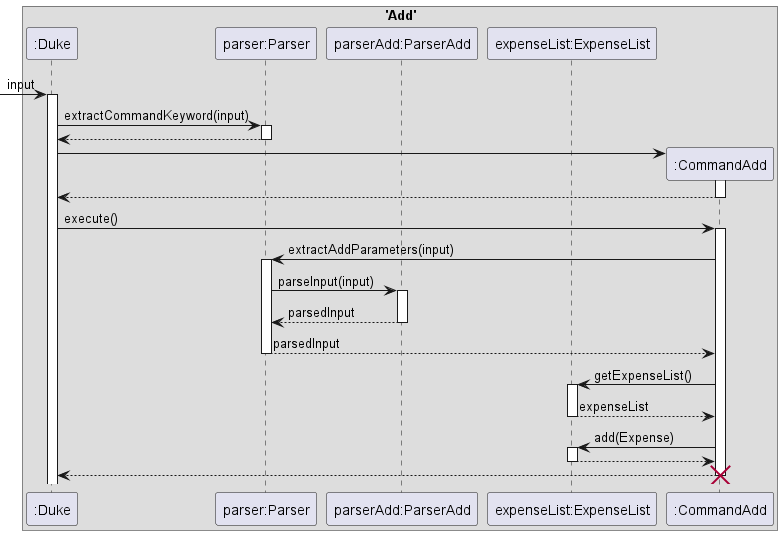

The diagram above was rendered by PlantUML. Its source (embedded in the PNG):
@startuml
'https://plantuml.com/sequence-diagram

box 'Add'
participant ":Duke" as Duke
participant "parser:Parser" as Parser
participant "parserAdd:ParserAdd" as ParserAdd
participant "expenseList:ExpenseList" as ExpenseList
participant ":CommandAdd" as CommandAdd
 -> Duke: input
Activate Duke
Duke -> Parser: extractCommandKeyword(input)
Activate Parser
Parser --> Duke
Deactivate Parser
Duke -> CommandAdd**:
Activate CommandAdd
CommandAdd --> Duke
Deactivate CommandAdd
Duke -> CommandAdd: execute()
Activate CommandAdd
CommandAdd -> Parser: extractAddParameters(input)
Activate Parser
Parser -> ParserAdd: parseInput(input)
Activate ParserAdd
ParserAdd --> Parser: parsedInput
Deactivate ParserAdd
Parser --> CommandAdd: parsedInput
Deactivate Parser
CommandAdd -> ExpenseList: getExpenseList()
Activate ExpenseList
ExpenseList --> CommandAdd: expenseList
Deactivate ExpenseList
CommandAdd -> ExpenseList: add(Expense)
Activate ExpenseList
ExpenseList --> CommandAdd
Deactivate ExpenseList
CommandAdd --> Duke
Deactivate CommandAdd
Destroy CommandAdd
@enduml